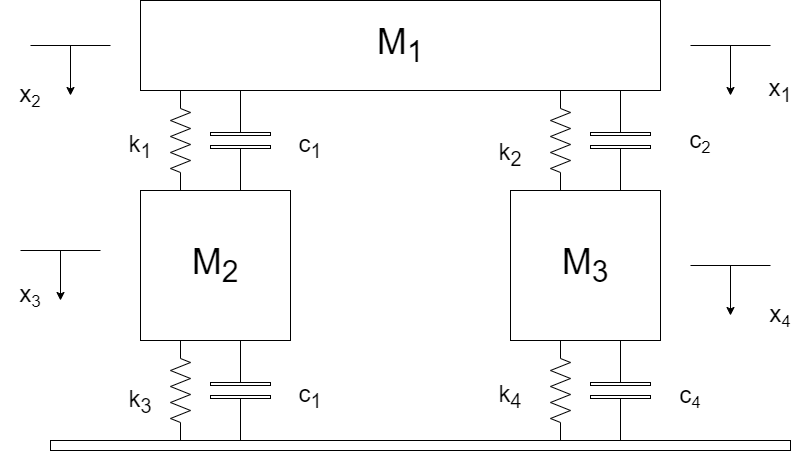

The diagram above was exported from draw.io. Its source (the exported page's mxGraphModel, read from the mxfile embedded in the PNG):
<mxGraphModel dx="2598" dy="1268" grid="1" gridSize="10" guides="1" tooltips="1" connect="1" arrows="1" fold="1" page="1" pageScale="1" pageWidth="1100" pageHeight="850" background="none" math="0" shadow="0">
  <root>
    <mxCell id="0" />
    <mxCell id="1" parent="0" />
    <mxCell id="XYQfw37FzSslhCWRQfhH-1" value="&lt;font style=&quot;font-size: 36px;&quot;&gt;M&lt;sub&gt;1&lt;/sub&gt;&lt;/font&gt;" style="rounded=0;whiteSpace=wrap;html=1;" vertex="1" parent="1">
      <mxGeometry x="270" y="170" width="520" height="90" as="geometry" />
    </mxCell>
    <mxCell id="XYQfw37FzSslhCWRQfhH-2" value="" style="pointerEvents=1;verticalLabelPosition=bottom;shadow=0;dashed=0;align=center;html=1;verticalAlign=top;shape=mxgraph.electrical.resistors.resistor_2;fontSize=36;rotation=90;" vertex="1" parent="1">
      <mxGeometry x="260" y="300" width="100" height="20" as="geometry" />
    </mxCell>
    <mxCell id="XYQfw37FzSslhCWRQfhH-4" value="" style="pointerEvents=1;verticalLabelPosition=bottom;shadow=0;dashed=0;align=center;html=1;verticalAlign=top;shape=mxgraph.electrical.capacitors.capacitor_4;fontSize=36;rotation=90;" vertex="1" parent="1">
      <mxGeometry x="320" y="280" width="100" height="60" as="geometry" />
    </mxCell>
    <mxCell id="XYQfw37FzSslhCWRQfhH-5" value="" style="pointerEvents=1;verticalLabelPosition=bottom;shadow=0;dashed=0;align=center;html=1;verticalAlign=top;shape=mxgraph.electrical.resistors.resistor_2;fontSize=36;rotation=90;" vertex="1" parent="1">
      <mxGeometry x="640" y="300" width="100" height="20" as="geometry" />
    </mxCell>
    <mxCell id="XYQfw37FzSslhCWRQfhH-6" value="" style="pointerEvents=1;verticalLabelPosition=bottom;shadow=0;dashed=0;align=center;html=1;verticalAlign=top;shape=mxgraph.electrical.resistors.resistor_2;fontSize=36;rotation=90;" vertex="1" parent="1">
      <mxGeometry x="640" y="550" width="100" height="20" as="geometry" />
    </mxCell>
    <mxCell id="XYQfw37FzSslhCWRQfhH-7" value="" style="pointerEvents=1;verticalLabelPosition=bottom;shadow=0;dashed=0;align=center;html=1;verticalAlign=top;shape=mxgraph.electrical.resistors.resistor_2;fontSize=36;rotation=90;" vertex="1" parent="1">
      <mxGeometry x="260" y="550" width="100" height="20" as="geometry" />
    </mxCell>
    <mxCell id="XYQfw37FzSslhCWRQfhH-8" value="" style="pointerEvents=1;verticalLabelPosition=bottom;shadow=0;dashed=0;align=center;html=1;verticalAlign=top;shape=mxgraph.electrical.capacitors.capacitor_4;fontSize=36;rotation=90;" vertex="1" parent="1">
      <mxGeometry x="700" y="530" width="100" height="60" as="geometry" />
    </mxCell>
    <mxCell id="XYQfw37FzSslhCWRQfhH-9" value="" style="pointerEvents=1;verticalLabelPosition=bottom;shadow=0;dashed=0;align=center;html=1;verticalAlign=top;shape=mxgraph.electrical.capacitors.capacitor_4;fontSize=36;rotation=90;" vertex="1" parent="1">
      <mxGeometry x="320" y="530" width="100" height="60" as="geometry" />
    </mxCell>
    <mxCell id="XYQfw37FzSslhCWRQfhH-10" value="" style="pointerEvents=1;verticalLabelPosition=bottom;shadow=0;dashed=0;align=center;html=1;verticalAlign=top;shape=mxgraph.electrical.capacitors.capacitor_4;fontSize=36;rotation=90;" vertex="1" parent="1">
      <mxGeometry x="700" y="280" width="100" height="60" as="geometry" />
    </mxCell>
    <mxCell id="XYQfw37FzSslhCWRQfhH-11" value="M&lt;sub&gt;2&lt;/sub&gt;" style="rounded=0;whiteSpace=wrap;html=1;fontSize=36;" vertex="1" parent="1">
      <mxGeometry x="270" y="360" width="150" height="150" as="geometry" />
    </mxCell>
    <mxCell id="XYQfw37FzSslhCWRQfhH-12" value="M&lt;sub&gt;3&lt;/sub&gt;" style="rounded=0;whiteSpace=wrap;html=1;fontSize=36;" vertex="1" parent="1">
      <mxGeometry x="640" y="360" width="150" height="150" as="geometry" />
    </mxCell>
    <mxCell id="XYQfw37FzSslhCWRQfhH-32" value="" style="rounded=0;whiteSpace=wrap;html=1;fontSize=36;" vertex="1" parent="1">
      <mxGeometry x="180" y="610" width="740" height="10" as="geometry" />
    </mxCell>
    <mxCell id="XYQfw37FzSslhCWRQfhH-34" value="&lt;font style=&quot;font-size: 24px;&quot;&gt;k&lt;sub&gt;1&lt;/sub&gt;&lt;/font&gt;" style="text;html=1;strokeColor=none;fillColor=none;align=center;verticalAlign=middle;whiteSpace=wrap;rounded=0;fontSize=36;" vertex="1" parent="1">
      <mxGeometry x="240" y="295" width="60" height="30" as="geometry" />
    </mxCell>
    <mxCell id="XYQfw37FzSslhCWRQfhH-35" value="&lt;font style=&quot;font-size: 24px;&quot;&gt;k&lt;sub&gt;4&lt;/sub&gt;&lt;/font&gt;" style="text;html=1;strokeColor=none;fillColor=none;align=center;verticalAlign=middle;whiteSpace=wrap;rounded=0;fontSize=36;" vertex="1" parent="1">
      <mxGeometry x="610" y="545" width="60" height="30" as="geometry" />
    </mxCell>
    <mxCell id="XYQfw37FzSslhCWRQfhH-36" value="&lt;span style=&quot;font-size: 24px;&quot;&gt;k&lt;sub&gt;3&lt;/sub&gt;&lt;/span&gt;" style="text;html=1;strokeColor=none;fillColor=none;align=center;verticalAlign=middle;whiteSpace=wrap;rounded=0;fontSize=36;" vertex="1" parent="1">
      <mxGeometry x="240" y="550" width="60" height="30" as="geometry" />
    </mxCell>
    <mxCell id="XYQfw37FzSslhCWRQfhH-37" value="&lt;font style=&quot;font-size: 24px;&quot;&gt;k&lt;sub&gt;2&lt;/sub&gt;&lt;/font&gt;" style="text;html=1;strokeColor=none;fillColor=none;align=center;verticalAlign=middle;whiteSpace=wrap;rounded=0;fontSize=36;" vertex="1" parent="1">
      <mxGeometry x="610" y="300" width="60" height="35" as="geometry" />
    </mxCell>
    <mxCell id="XYQfw37FzSslhCWRQfhH-39" value="&lt;font style=&quot;font-size: 24px;&quot;&gt;c&lt;sub&gt;1&lt;/sub&gt;&lt;/font&gt;" style="text;html=1;strokeColor=none;fillColor=none;align=center;verticalAlign=middle;whiteSpace=wrap;rounded=0;fontSize=36;" vertex="1" parent="1">
      <mxGeometry x="410" y="295" width="60" height="30" as="geometry" />
    </mxCell>
    <mxCell id="XYQfw37FzSslhCWRQfhH-40" value="&lt;font style=&quot;font-size: 24px;&quot;&gt;c&lt;/font&gt;&lt;font style=&quot;font-size: 20px;&quot;&gt;&lt;sub&gt;4&lt;/sub&gt;&lt;/font&gt;" style="text;html=1;strokeColor=none;fillColor=none;align=center;verticalAlign=middle;whiteSpace=wrap;rounded=0;fontSize=36;" vertex="1" parent="1">
      <mxGeometry x="790" y="545" width="60" height="30" as="geometry" />
    </mxCell>
    <mxCell id="XYQfw37FzSslhCWRQfhH-41" value="&lt;font style=&quot;font-size: 24px;&quot;&gt;c&lt;sub&gt;1&lt;/sub&gt;&lt;/font&gt;" style="text;html=1;strokeColor=none;fillColor=none;align=center;verticalAlign=middle;whiteSpace=wrap;rounded=0;fontSize=36;" vertex="1" parent="1">
      <mxGeometry x="410" y="545" width="60" height="30" as="geometry" />
    </mxCell>
    <mxCell id="XYQfw37FzSslhCWRQfhH-42" value="&lt;font style=&quot;font-size: 24px;&quot;&gt;c&lt;/font&gt;&lt;font style=&quot;font-size: 20px;&quot;&gt;&lt;sub&gt;2&lt;/sub&gt;&lt;/font&gt;" style="text;html=1;strokeColor=none;fillColor=none;align=center;verticalAlign=middle;whiteSpace=wrap;rounded=0;fontSize=36;" vertex="1" parent="1">
      <mxGeometry x="800" y="290" width="60" height="30" as="geometry" />
    </mxCell>
    <mxCell id="XYQfw37FzSslhCWRQfhH-43" value="" style="endArrow=none;html=1;rounded=0;fontSize=24;" edge="1" parent="1">
      <mxGeometry width="50" height="50" relative="1" as="geometry">
        <mxPoint x="820" y="215" as="sourcePoint" />
        <mxPoint x="900" y="215" as="targetPoint" />
      </mxGeometry>
    </mxCell>
    <mxCell id="XYQfw37FzSslhCWRQfhH-44" value="" style="endArrow=classic;html=1;rounded=0;fontSize=24;" edge="1" parent="1">
      <mxGeometry width="50" height="50" relative="1" as="geometry">
        <mxPoint x="860" y="215" as="sourcePoint" />
        <mxPoint x="860" y="265" as="targetPoint" />
      </mxGeometry>
    </mxCell>
    <mxCell id="XYQfw37FzSslhCWRQfhH-45" value="x&lt;sub&gt;1&lt;/sub&gt;" style="text;html=1;strokeColor=none;fillColor=none;align=center;verticalAlign=middle;whiteSpace=wrap;rounded=0;fontSize=24;" vertex="1" parent="1">
      <mxGeometry x="880" y="245" width="60" height="30" as="geometry" />
    </mxCell>
    <mxCell id="XYQfw37FzSslhCWRQfhH-46" value="" style="endArrow=none;html=1;rounded=0;fontSize=24;" edge="1" parent="1">
      <mxGeometry width="50" height="50" relative="1" as="geometry">
        <mxPoint x="160" y="215" as="sourcePoint" />
        <mxPoint x="240" y="215" as="targetPoint" />
      </mxGeometry>
    </mxCell>
    <mxCell id="XYQfw37FzSslhCWRQfhH-47" value="" style="endArrow=classic;html=1;rounded=0;fontSize=24;" edge="1" parent="1">
      <mxGeometry width="50" height="50" relative="1" as="geometry">
        <mxPoint x="200" y="215" as="sourcePoint" />
        <mxPoint x="200" y="265" as="targetPoint" />
      </mxGeometry>
    </mxCell>
    <mxCell id="XYQfw37FzSslhCWRQfhH-48" value="x&lt;span style=&quot;font-size: 20px;&quot;&gt;&lt;sub&gt;2&lt;/sub&gt;&lt;/span&gt;" style="text;html=1;strokeColor=none;fillColor=none;align=center;verticalAlign=middle;whiteSpace=wrap;rounded=0;fontSize=24;" vertex="1" parent="1">
      <mxGeometry x="130" y="250" width="60" height="30" as="geometry" />
    </mxCell>
    <mxCell id="XYQfw37FzSslhCWRQfhH-49" value="" style="endArrow=none;html=1;rounded=0;fontSize=24;" edge="1" parent="1">
      <mxGeometry width="50" height="50" relative="1" as="geometry">
        <mxPoint x="820" y="435" as="sourcePoint" />
        <mxPoint x="900" y="435" as="targetPoint" />
      </mxGeometry>
    </mxCell>
    <mxCell id="XYQfw37FzSslhCWRQfhH-50" value="" style="endArrow=classic;html=1;rounded=0;fontSize=24;" edge="1" parent="1">
      <mxGeometry width="50" height="50" relative="1" as="geometry">
        <mxPoint x="860" y="435" as="sourcePoint" />
        <mxPoint x="860" y="485" as="targetPoint" />
      </mxGeometry>
    </mxCell>
    <mxCell id="XYQfw37FzSslhCWRQfhH-51" value="x&lt;span style=&quot;font-size: 20px;&quot;&gt;&lt;sub&gt;4&lt;/sub&gt;&lt;/span&gt;" style="text;html=1;strokeColor=none;fillColor=none;align=center;verticalAlign=middle;whiteSpace=wrap;rounded=0;fontSize=24;" vertex="1" parent="1">
      <mxGeometry x="880" y="470" width="60" height="30" as="geometry" />
    </mxCell>
    <mxCell id="XYQfw37FzSslhCWRQfhH-52" value="" style="endArrow=none;html=1;rounded=0;fontSize=24;" edge="1" parent="1">
      <mxGeometry width="50" height="50" relative="1" as="geometry">
        <mxPoint x="150" y="420" as="sourcePoint" />
        <mxPoint x="230" y="420" as="targetPoint" />
      </mxGeometry>
    </mxCell>
    <mxCell id="XYQfw37FzSslhCWRQfhH-53" value="" style="endArrow=classic;html=1;rounded=0;fontSize=24;" edge="1" parent="1">
      <mxGeometry width="50" height="50" relative="1" as="geometry">
        <mxPoint x="190" y="420" as="sourcePoint" />
        <mxPoint x="190" y="470" as="targetPoint" />
      </mxGeometry>
    </mxCell>
    <mxCell id="XYQfw37FzSslhCWRQfhH-54" value="x&lt;span style=&quot;font-size: 20px;&quot;&gt;&lt;sub&gt;3&lt;/sub&gt;&lt;/span&gt;" style="text;html=1;strokeColor=none;fillColor=none;align=center;verticalAlign=middle;whiteSpace=wrap;rounded=0;fontSize=24;" vertex="1" parent="1">
      <mxGeometry x="130" y="450" width="60" height="30" as="geometry" />
    </mxCell>
  </root>
</mxGraphModel>